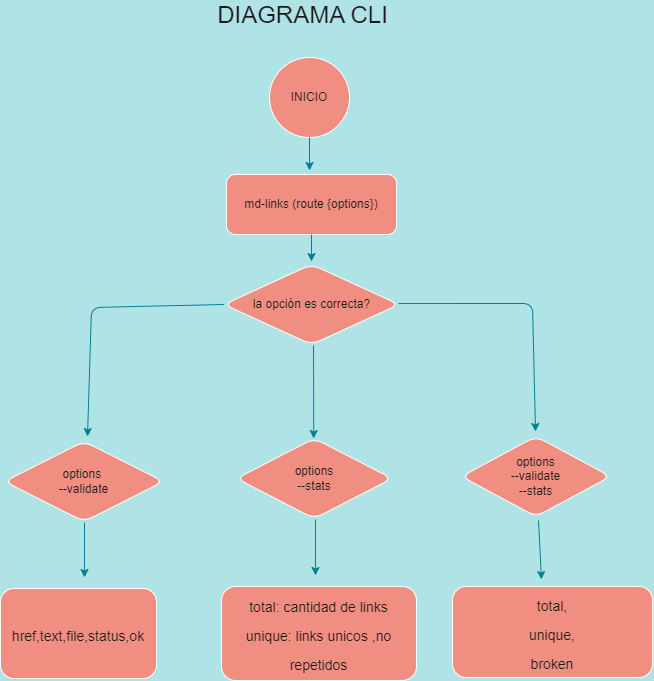

The diagram above was exported from draw.io. Its source (the exported page's mxGraphModel, read from the mxfile embedded in the PNG):
<mxGraphModel dx="1543" dy="691" grid="0" gridSize="10" guides="1" tooltips="1" connect="1" arrows="1" fold="1" page="1" pageScale="1" pageWidth="827" pageHeight="1169" background="#B0E3E6" math="0" shadow="0">
  <root>
    <object label="" id="0">
      <mxCell />
    </object>
    <mxCell id="1" parent="0" />
    <mxCell id="vyx0Zs5XGyxmd5q2X_51-1" value="INICIO" style="ellipse;whiteSpace=wrap;html=1;aspect=fixed;strokeColor=#FFFFFF;fontColor=#1A1A1A;fillColor=#F08E81;" parent="1" vertex="1">
      <mxGeometry x="398" y="94" width="80" height="80" as="geometry" />
    </mxCell>
    <mxCell id="eM4LHrhmSSMkxyxr1qQU-1" value="md-links (route {options})" style="rounded=1;whiteSpace=wrap;html=1;strokeColor=#FFFFFF;fillColor=#F08E81;fontColor=#1A1A1A;" parent="1" vertex="1">
      <mxGeometry x="355" y="211" width="170" height="60" as="geometry" />
    </mxCell>
    <mxCell id="eM4LHrhmSSMkxyxr1qQU-2" value="la opción es correcta?" style="rhombus;whiteSpace=wrap;html=1;strokeColor=#FFFFFF;fontColor=#1A1A1A;fillColor=#F08E81;rounded=1;" parent="1" vertex="1">
      <mxGeometry x="352.5" y="301" width="175" height="80" as="geometry" />
    </mxCell>
    <mxCell id="eM4LHrhmSSMkxyxr1qQU-3" value="options&amp;nbsp;&lt;br&gt;--validate" style="rhombus;whiteSpace=wrap;html=1;strokeColor=#FFFFFF;fontColor=#1A1A1A;fillColor=#F08E81;rounded=1;" parent="1" vertex="1">
      <mxGeometry x="133" y="478" width="159" height="80" as="geometry" />
    </mxCell>
    <mxCell id="eM4LHrhmSSMkxyxr1qQU-5" value="options&lt;br&gt;--stats" style="rhombus;whiteSpace=wrap;html=1;strokeColor=#FFFFFF;fontColor=#1A1A1A;fillColor=#F08E81;rounded=1;" parent="1" vertex="1">
      <mxGeometry x="365" y="475" width="155.5" height="80" as="geometry" />
    </mxCell>
    <mxCell id="eM4LHrhmSSMkxyxr1qQU-6" value="options&lt;br&gt;--validate&lt;br&gt;--stats" style="rhombus;whiteSpace=wrap;html=1;strokeColor=#FFFFFF;fontColor=#1A1A1A;fillColor=#F08E81;rounded=1;" parent="1" vertex="1">
      <mxGeometry x="590" y="473" width="149" height="80" as="geometry" />
    </mxCell>
    <mxCell id="rRUZqIJDartB4cfGLsDC-1" value="&lt;font style=&quot;font-size: 24px;&quot;&gt;DIAGRAMA CLI&lt;/font&gt;" style="text;html=1;strokeColor=none;fillColor=none;align=center;verticalAlign=middle;whiteSpace=wrap;rounded=0;fontColor=#1A1A1A;" parent="1" vertex="1">
      <mxGeometry x="318" y="37" width="227" height="30" as="geometry" />
    </mxCell>
    <mxCell id="U0WgeFF_6if1n9TVOXP_-2" value="&lt;font style=&quot;font-size: 14px;&quot;&gt;href,text,file,status,ok&lt;/font&gt;" style="rounded=1;whiteSpace=wrap;html=1;strokeColor=#FFFFFF;fontSize=24;fontColor=#1A1A1A;fillColor=#F08E81;" parent="1" vertex="1">
      <mxGeometry x="129" y="625" width="156" height="90" as="geometry" />
    </mxCell>
    <mxCell id="U0WgeFF_6if1n9TVOXP_-3" value="&lt;font style=&quot;font-size: 14px;&quot;&gt;total: cantidad de links&lt;br&gt;unique: links unicos ,no repetidos&lt;/font&gt;" style="rounded=1;whiteSpace=wrap;html=1;strokeColor=#FFFFFF;fontSize=24;fontColor=#1A1A1A;fillColor=#F08E81;" parent="1" vertex="1">
      <mxGeometry x="350" y="623" width="195" height="94" as="geometry" />
    </mxCell>
    <mxCell id="U0WgeFF_6if1n9TVOXP_-4" value="&lt;font style=&quot;font-size: 14px;&quot;&gt;total,&lt;br&gt;unique,&lt;br&gt;broken&lt;/font&gt;" style="rounded=1;whiteSpace=wrap;html=1;strokeColor=#FFFFFF;fontSize=24;fontColor=#1A1A1A;fillColor=#F08E81;" parent="1" vertex="1">
      <mxGeometry x="581" y="623" width="200" height="91" as="geometry" />
    </mxCell>
    <mxCell id="nXk1brzmh7KiGNsocgAd-1" value="" style="endArrow=classic;html=1;rounded=1;fontSize=12;labelBackgroundColor=#114B5F;strokeColor=#028090;fontColor=#E4FDE1;exitX=0.5;exitY=1;exitDx=0;exitDy=0;" edge="1" parent="1" source="vyx0Zs5XGyxmd5q2X_51-1">
      <mxGeometry width="50" height="50" relative="1" as="geometry">
        <mxPoint x="449" y="176" as="sourcePoint" />
        <mxPoint x="438" y="207" as="targetPoint" />
      </mxGeometry>
    </mxCell>
    <mxCell id="nXk1brzmh7KiGNsocgAd-2" value="" style="endArrow=classic;html=1;rounded=1;fontSize=12;labelBackgroundColor=#114B5F;strokeColor=#028090;fontColor=#E4FDE1;" edge="1" parent="1">
      <mxGeometry width="50" height="50" relative="1" as="geometry">
        <mxPoint x="213" y="559" as="sourcePoint" />
        <mxPoint x="213" y="614" as="targetPoint" />
      </mxGeometry>
    </mxCell>
    <mxCell id="nXk1brzmh7KiGNsocgAd-3" value="" style="endArrow=classic;html=1;rounded=1;fontSize=12;labelBackgroundColor=#114B5F;strokeColor=#028090;fontColor=#E4FDE1;" edge="1" parent="1">
      <mxGeometry width="50" height="50" relative="1" as="geometry">
        <mxPoint x="444" y="556" as="sourcePoint" />
        <mxPoint x="444" y="612" as="targetPoint" />
      </mxGeometry>
    </mxCell>
    <mxCell id="nXk1brzmh7KiGNsocgAd-4" value="" style="endArrow=classic;html=1;rounded=1;fontSize=12;labelBackgroundColor=#114B5F;strokeColor=#028090;fontColor=#E4FDE1;" edge="1" parent="1">
      <mxGeometry width="50" height="50" relative="1" as="geometry">
        <mxPoint x="667" y="557" as="sourcePoint" />
        <mxPoint x="670" y="616" as="targetPoint" />
      </mxGeometry>
    </mxCell>
    <mxCell id="nXk1brzmh7KiGNsocgAd-5" value="" style="endArrow=classic;html=1;rounded=1;fontSize=12;labelBackgroundColor=#114B5F;strokeColor=#028090;fontColor=#E4FDE1;exitX=0.997;exitY=0.488;exitDx=0;exitDy=0;exitPerimeter=0;" edge="1" parent="1" source="eM4LHrhmSSMkxyxr1qQU-2">
      <mxGeometry width="50" height="50" relative="1" as="geometry">
        <mxPoint x="664" y="406" as="sourcePoint" />
        <mxPoint x="664" y="468" as="targetPoint" />
        <Array as="points">
          <mxPoint x="661" y="340" />
        </Array>
      </mxGeometry>
    </mxCell>
    <mxCell id="nXk1brzmh7KiGNsocgAd-6" value="" style="endArrow=classic;html=1;rounded=1;fontSize=12;labelBackgroundColor=#114B5F;strokeColor=#028090;fontColor=#E4FDE1;" edge="1" parent="1" source="eM4LHrhmSSMkxyxr1qQU-1">
      <mxGeometry width="50" height="50" relative="1" as="geometry">
        <mxPoint x="433" y="268" as="sourcePoint" />
        <mxPoint x="440" y="298" as="targetPoint" />
      </mxGeometry>
    </mxCell>
    <mxCell id="nXk1brzmh7KiGNsocgAd-7" value="" style="endArrow=classic;html=1;rounded=1;fontSize=12;labelBackgroundColor=#114B5F;strokeColor=#028090;fontColor=#E4FDE1;" edge="1" parent="1">
      <mxGeometry width="50" height="50" relative="1" as="geometry">
        <mxPoint x="442" y="382" as="sourcePoint" />
        <mxPoint x="442.25" y="475" as="targetPoint" />
      </mxGeometry>
    </mxCell>
    <mxCell id="nXk1brzmh7KiGNsocgAd-8" value="" style="endArrow=classic;html=1;rounded=1;fontSize=12;labelBackgroundColor=#114B5F;strokeColor=#028090;fontColor=#E4FDE1;exitX=0;exitY=0.5;exitDx=0;exitDy=0;" edge="1" parent="1" source="eM4LHrhmSSMkxyxr1qQU-2">
      <mxGeometry width="50" height="50" relative="1" as="geometry">
        <mxPoint x="213" y="344" as="sourcePoint" />
        <mxPoint x="216" y="473" as="targetPoint" />
        <Array as="points">
          <mxPoint x="220" y="344" />
        </Array>
      </mxGeometry>
    </mxCell>
  </root>
</mxGraphModel>